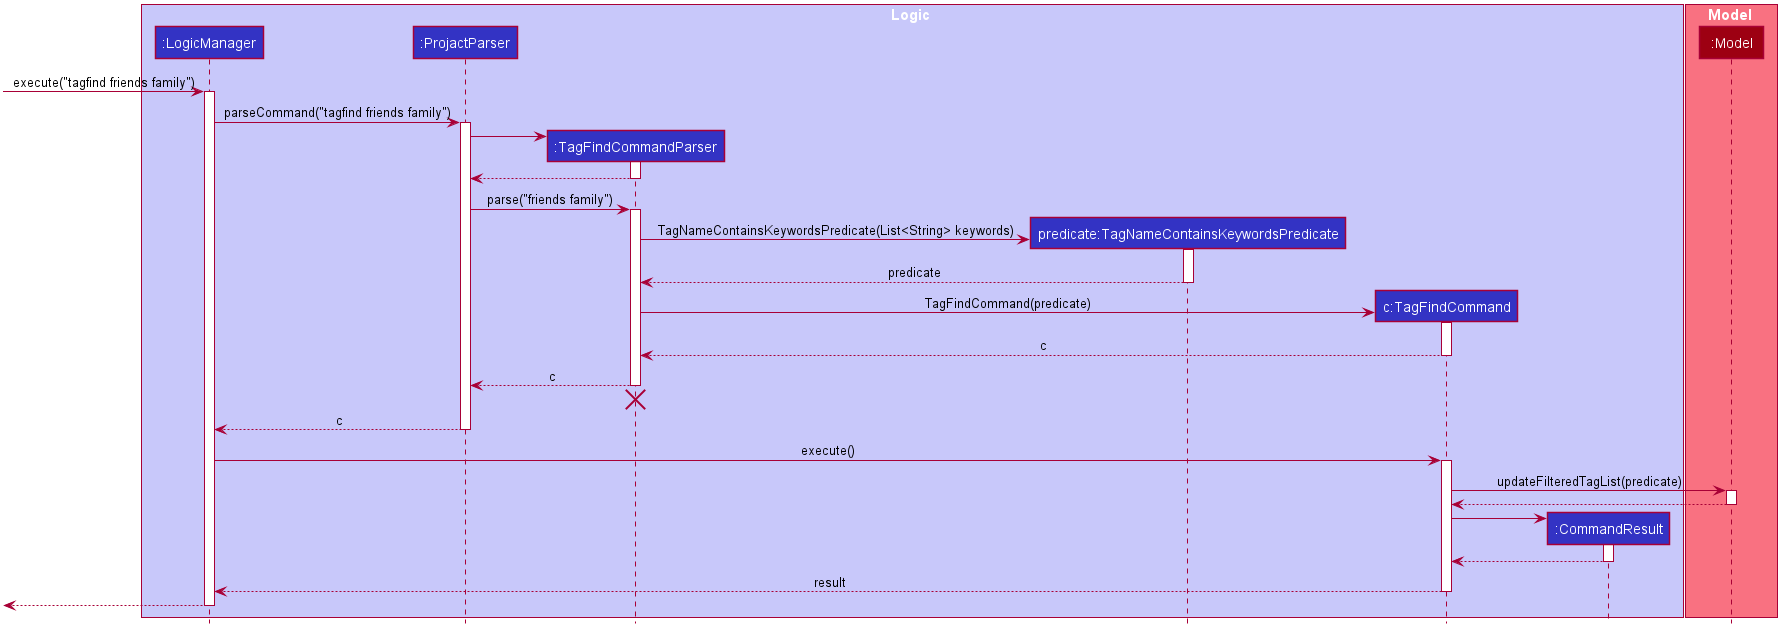

The diagram above was rendered by PlantUML. Its source (embedded in the PNG):
@startuml








skinparam BackgroundColor #FFFFFFF

skinparam Shadowing false

skinparam Class {
    FontColor #FFFFFF
    BorderThickness 1
    BorderColor #FFFFFF
    StereotypeFontColor #FFFFFF
    FontName Arial
}

skinparam Actor {
    BorderColor #000000
    Color #000000
    FontName Arial
}

skinparam Sequence {
    MessageAlign center
    BoxFontSize 15
    BoxPadding 0
    BoxFontColor #FFFFFF
    FontName Arial
}

skinparam Participant {
    FontColor #FFFFFFF
    Padding 20
}

skinparam MinClassWidth 50
skinparam ParticipantPadding 10
skinparam Shadowing false
skinparam DefaultTextAlignment center
skinparam packageStyle Rectangle

hide footbox
hide members
hide circle

box Logic #C8C8FA
participant ":LogicManager" as LogicManager #3333C4
participant ":ProjactParser" as ProjactParser #3333C4
participant ":TagFindCommandParser" as TagFindCommandParser #3333C4
participant "predicate:TagNameContainsKeywordsPredicate" as TagNameContainsKeywordsPredicate #3333C4
participant "c:TagFindCommand" as TagFindCommand #3333C4
participant ":CommandResult" as CommandResult #3333C4
end box

box Model #F97181
participant ":Model" as Model #9D0012
end box

[-> LogicManager : execute("tagfind friends family")
activate LogicManager

LogicManager -> ProjactParser : parseCommand("tagfind friends family")
activate ProjactParser

create TagFindCommandParser
ProjactParser -> TagFindCommandParser
activate TagFindCommandParser

TagFindCommandParser --> ProjactParser
deactivate TagFindCommandParser

ProjactParser -> TagFindCommandParser : parse("friends family")
activate TagFindCommandParser

create TagNameContainsKeywordsPredicate
TagFindCommandParser -> TagNameContainsKeywordsPredicate : TagNameContainsKeywordsPredicate(List<String> keywords)
activate TagNameContainsKeywordsPredicate

TagNameContainsKeywordsPredicate --> TagFindCommandParser : predicate
deactivate TagNameContainsKeywordsPredicate

create TagFindCommand
TagFindCommandParser -> TagFindCommand : TagFindCommand(predicate)
activate TagFindCommand

TagFindCommand --> TagFindCommandParser : c
deactivate TagFindCommand

TagFindCommandParser --> ProjactParser : c
deactivate TagFindCommandParser
TagFindCommandParser -[hidden]-> ProjactParser
destroy TagFindCommandParser

ProjactParser --> LogicManager : c
deactivate ProjactParser

LogicManager -> TagFindCommand : execute()
activate TagFindCommand

TagFindCommand -> Model : updateFilteredTagList(predicate)
activate Model

Model --> TagFindCommand
deactivate Model

create CommandResult
TagFindCommand -> CommandResult
activate CommandResult

CommandResult --> TagFindCommand
deactivate CommandResult

TagFindCommand --> LogicManager : result
deactivate TagFindCommand

[<--LogicManager
deactivate LogicManager


@enduml